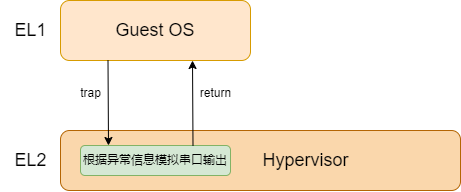

The diagram above was exported from draw.io. Its source (the exported page's mxGraphModel, read from the mxfile embedded in the PNG):
<mxGraphModel dx="989" dy="577" grid="1" gridSize="10" guides="1" tooltips="1" connect="1" arrows="1" fold="1" page="1" pageScale="1" pageWidth="827" pageHeight="1169" math="0" shadow="0">
  <root>
    <mxCell id="0" />
    <mxCell id="1" parent="0" />
    <mxCell id="UlVFZdwozyQjej1h5TdC-3" value="" style="rounded=1;whiteSpace=wrap;html=1;fillColor=#fad7ac;strokeColor=#b46504;" vertex="1" parent="1">
      <mxGeometry x="160" y="320" width="400" height="60" as="geometry" />
    </mxCell>
    <mxCell id="UlVFZdwozyQjej1h5TdC-4" value="&lt;font style=&quot;font-size: 18px;&quot;&gt;EL2&lt;/font&gt;" style="text;html=1;align=center;verticalAlign=middle;resizable=0;points=[];autosize=1;strokeColor=none;fillColor=none;" vertex="1" parent="1">
      <mxGeometry x="100" y="330" width="60" height="40" as="geometry" />
    </mxCell>
    <mxCell id="UlVFZdwozyQjej1h5TdC-5" value="&lt;span style=&quot;font-size: 18px;&quot;&gt;Guest OS&lt;/span&gt;" style="rounded=1;whiteSpace=wrap;html=1;fillColor=#ffe6cc;strokeColor=#d79b00;" vertex="1" parent="1">
      <mxGeometry x="160" y="190" width="190" height="60" as="geometry" />
    </mxCell>
    <mxCell id="UlVFZdwozyQjej1h5TdC-11" value="&lt;font style=&quot;font-size: 18px;&quot;&gt;EL1&lt;/font&gt;" style="text;html=1;align=center;verticalAlign=middle;resizable=0;points=[];autosize=1;strokeColor=none;fillColor=none;" vertex="1" parent="1">
      <mxGeometry x="100" y="200" width="60" height="40" as="geometry" />
    </mxCell>
    <mxCell id="UlVFZdwozyQjej1h5TdC-13" value="&lt;span style=&quot;font-size: 18px; text-wrap: wrap;&quot;&gt;Hypervisor&lt;/span&gt;" style="text;html=1;align=center;verticalAlign=middle;resizable=0;points=[];autosize=1;strokeColor=none;fillColor=none;" vertex="1" parent="1">
      <mxGeometry x="350" y="330" width="110" height="40" as="geometry" />
    </mxCell>
    <mxCell id="UlVFZdwozyQjej1h5TdC-16" value="" style="endArrow=classic;html=1;rounded=0;exitX=0.25;exitY=1;exitDx=0;exitDy=0;" edge="1" parent="1" source="UlVFZdwozyQjej1h5TdC-5">
      <mxGeometry width="50" height="50" relative="1" as="geometry">
        <mxPoint x="210" y="250" as="sourcePoint" />
        <mxPoint x="208" y="335" as="targetPoint" />
      </mxGeometry>
    </mxCell>
    <mxCell id="UlVFZdwozyQjej1h5TdC-17" value="trap" style="text;html=1;align=center;verticalAlign=middle;resizable=0;points=[];autosize=1;strokeColor=none;fillColor=none;" vertex="1" parent="1">
      <mxGeometry x="170" y="268" width="40" height="30" as="geometry" />
    </mxCell>
    <mxCell id="UlVFZdwozyQjej1h5TdC-20" value="根据异常信息模拟串口输出" style="rounded=1;whiteSpace=wrap;html=1;fillColor=#d5e8d4;strokeColor=#82b366;" vertex="1" parent="1">
      <mxGeometry x="180" y="335" width="150" height="30" as="geometry" />
    </mxCell>
    <mxCell id="UlVFZdwozyQjej1h5TdC-21" value="" style="endArrow=classic;html=1;rounded=0;exitX=0.75;exitY=0;exitDx=0;exitDy=0;" edge="1" parent="1" source="UlVFZdwozyQjej1h5TdC-20">
      <mxGeometry width="50" height="50" relative="1" as="geometry">
        <mxPoint x="340" y="340" as="sourcePoint" />
        <mxPoint x="292" y="250" as="targetPoint" />
      </mxGeometry>
    </mxCell>
    <mxCell id="UlVFZdwozyQjej1h5TdC-22" value="return" style="text;html=1;align=center;verticalAlign=middle;resizable=0;points=[];autosize=1;strokeColor=none;fillColor=none;" vertex="1" parent="1">
      <mxGeometry x="290" y="268" width="50" height="30" as="geometry" />
    </mxCell>
  </root>
</mxGraphModel>